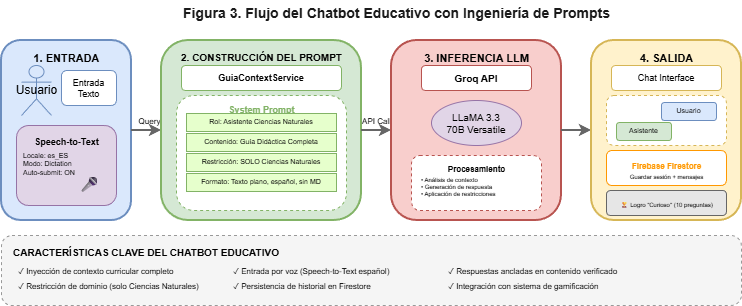

The diagram above was exported from draw.io. Its source (the exported page's mxGraphModel, read from the mxfile embedded in the PNG):
<mxGraphModel dx="1213" dy="828" grid="1" gridSize="10" guides="1" tooltips="1" connect="1" arrows="1" fold="1" page="1" pageScale="1" pageWidth="900" pageHeight="550" math="0" shadow="0">
  <root>
    <mxCell id="0" />
    <mxCell id="1" parent="0" />
    <mxCell id="title" parent="1" style="text;html=1;strokeColor=none;fillColor=none;align=center;verticalAlign=middle;fontSize=14;fontStyle=1;fontColor=#1a1a1a;" value="Figura 3. Flujo del Chatbot Educativo con Ingeniería de Prompts" vertex="1">
      <mxGeometry height="25" width="450" x="200" y="10" as="geometry" />
    </mxCell>
    <mxCell id="fase1" parent="1" style="rounded=1;whiteSpace=wrap;html=1;fillColor=#dae8fc;strokeColor=#6c8ebf;strokeWidth=2;" value="" vertex="1">
      <mxGeometry height="180" width="130" x="30" y="50" as="geometry" />
    </mxCell>
    <mxCell id="f1-label" parent="1" style="text;html=1;strokeColor=none;fillColor=none;align=center;fontSize=11;fontStyle=1;" value="1. ENTRADA" vertex="1">
      <mxGeometry height="15" width="80" x="55" y="55" as="geometry" />
    </mxCell>
    <mxCell id="user" parent="1" style="shape=umlActor;html=1;fillColor=#dae8fc;strokeColor=#6c8ebf;" value="Usuario" vertex="1">
      <mxGeometry height="50" width="30" x="50" y="75" as="geometry" />
    </mxCell>
    <mxCell id="text-input" parent="1" style="rounded=1;whiteSpace=wrap;html=1;fillColor=#fff;strokeColor=#6c8ebf;fontSize=9;" value="Entrada&#10;Texto" vertex="1">
      <mxGeometry height="35" width="55" x="90" y="80" as="geometry" />
    </mxCell>
    <mxCell id="stt-box" parent="1" style="rounded=1;whiteSpace=wrap;html=1;fillColor=#e1d5e7;strokeColor=#9673a6;" value="" vertex="1">
      <mxGeometry height="80" width="100" x="45" y="135" as="geometry" />
    </mxCell>
    <mxCell id="stt-label" parent="1" style="text;html=1;strokeColor=none;fillColor=none;align=center;fontSize=9;fontStyle=1;" value="Speech-to-Text" vertex="1">
      <mxGeometry height="12" width="70" x="60" y="140" as="geometry" />
    </mxCell>
    <mxCell id="stt-config" parent="1" style="text;html=1;strokeColor=none;fillColor=none;align=left;fontSize=7;" value="Locale: es_ES&#10;Modo: Dictation&#10;Auto-submit: ON" vertex="1">
      <mxGeometry height="35" width="85" x="50" y="155" as="geometry" />
    </mxCell>
    <mxCell id="mic-icon" parent="1" style="text;html=1;strokeColor=none;fillColor=none;align=center;fontSize=16;" value="🎤" vertex="1">
      <mxGeometry height="25" width="25" x="105" y="178" as="geometry" />
    </mxCell>
    <mxCell id="arrow1" edge="1" parent="1" style="endArrow=classic;html=1;strokeWidth=2;strokeColor=#666666;" value="">
      <mxGeometry height="50" relative="1" width="50" as="geometry">
        <mxPoint x="160" y="140" as="sourcePoint" />
        <mxPoint x="190" y="140" as="targetPoint" />
      </mxGeometry>
    </mxCell>
    <mxCell id="query-label" parent="1" style="text;html=1;strokeColor=none;fillColor=none;align=center;fontSize=8;" value="Query" vertex="1">
      <mxGeometry height="15" width="35" x="160" y="120" as="geometry" />
    </mxCell>
    <mxCell id="fase2" parent="1" style="rounded=1;whiteSpace=wrap;html=1;fillColor=#d5e8d4;strokeColor=#82b366;strokeWidth=2;" value="" vertex="1">
      <mxGeometry height="180" width="200" x="190" y="50" as="geometry" />
    </mxCell>
    <mxCell id="f2-label" parent="1" style="text;html=1;strokeColor=none;fillColor=none;align=center;fontSize=10;fontStyle=1;" value="2. CONSTRUCCIÓN DEL PROMPT" vertex="1">
      <mxGeometry height="15" width="170" x="205" y="55" as="geometry" />
    </mxCell>
    <mxCell id="guia-svc" parent="1" style="rounded=1;whiteSpace=wrap;html=1;fillColor=#fff;strokeColor=#82b366;fontSize=9;fontStyle=1;" value="GuiaContextService" vertex="1">
      <mxGeometry height="25" width="160" x="210" y="75" as="geometry" />
    </mxCell>
    <mxCell id="prompt-struct" parent="1" style="rounded=1;whiteSpace=wrap;html=1;fillColor=#fff;strokeColor=#82b366;dashed=1;" value="" vertex="1">
      <mxGeometry height="115" width="170" x="205" y="105" as="geometry" />
    </mxCell>
    <mxCell id="ps-title" parent="1" style="text;html=1;strokeColor=none;fillColor=none;align=center;fontSize=9;fontStyle=1;fontColor=#82b366;" value="System Prompt" vertex="1">
      <mxGeometry height="12" width="80" x="250" y="108" as="geometry" />
    </mxCell>
    <mxCell id="p1" parent="1" style="rounded=0;whiteSpace=wrap;html=1;fillColor=#e6ffcc;strokeColor=#82b366;fontSize=7;" value="Rol: Asistente Ciencias Naturales" vertex="1">
      <mxGeometry height="18" width="150" x="215" y="123" as="geometry" />
    </mxCell>
    <mxCell id="p2" parent="1" style="rounded=0;whiteSpace=wrap;html=1;fillColor=#e6ffcc;strokeColor=#82b366;fontSize=7;" value="Contenido: Guía Didáctica Completa" vertex="1">
      <mxGeometry height="18" width="150" x="215" y="143" as="geometry" />
    </mxCell>
    <mxCell id="p3" parent="1" style="rounded=0;whiteSpace=wrap;html=1;fillColor=#e6ffcc;strokeColor=#82b366;fontSize=7;" value="Restricción: SOLO Ciencias Naturales" vertex="1">
      <mxGeometry height="18" width="150" x="215" y="163" as="geometry" />
    </mxCell>
    <mxCell id="p4" parent="1" style="rounded=0;whiteSpace=wrap;html=1;fillColor=#e6ffcc;strokeColor=#82b366;fontSize=7;" value="Formato: Texto plano, español, sin MD" vertex="1">
      <mxGeometry height="18" width="150" x="215" y="183" as="geometry" />
    </mxCell>
    <mxCell id="arrow2" edge="1" parent="1" style="endArrow=classic;html=1;strokeWidth=2;strokeColor=#666666;" value="">
      <mxGeometry height="50" relative="1" width="50" as="geometry">
        <mxPoint x="390" y="140" as="sourcePoint" />
        <mxPoint x="420" y="140" as="targetPoint" />
      </mxGeometry>
    </mxCell>
    <mxCell id="api-label" parent="1" style="text;html=1;strokeColor=none;fillColor=none;align=center;fontSize=8;" value="API Call" vertex="1">
      <mxGeometry height="15" width="40" x="385" y="120" as="geometry" />
    </mxCell>
    <mxCell id="fase3" parent="1" style="rounded=1;whiteSpace=wrap;html=1;fillColor=#f8cecc;strokeColor=#b85450;strokeWidth=2;" value="" vertex="1">
      <mxGeometry height="180" width="170" x="420" y="50" as="geometry" />
    </mxCell>
    <mxCell id="f3-label" parent="1" style="text;html=1;strokeColor=none;fillColor=none;align=center;fontSize=11;fontStyle=1;" value="3. INFERENCIA LLM" vertex="1">
      <mxGeometry height="15" width="110" x="450" y="55" as="geometry" />
    </mxCell>
    <mxCell id="groq-api" parent="1" style="rounded=1;whiteSpace=wrap;html=1;fillColor=#fff;strokeColor=#b85450;fontSize=10;fontStyle=1;" value="Groq API" vertex="1">
      <mxGeometry height="25" width="110" x="450" y="75" as="geometry" />
    </mxCell>
    <mxCell id="llama" parent="1" style="ellipse;whiteSpace=wrap;html=1;fillColor=#e1d5e7;strokeColor=#9673a6;fontSize=10;" value="LLaMA 3.3&#10;70B Versatile" vertex="1">
      <mxGeometry height="45" width="90" x="460" y="110" as="geometry" />
    </mxCell>
    <mxCell id="process-box" parent="1" style="rounded=1;whiteSpace=wrap;html=1;fillColor=#fff;strokeColor=#b85450;dashed=1;" value="" vertex="1">
      <mxGeometry height="55" width="130" x="440" y="165" as="geometry" />
    </mxCell>
    <mxCell id="process-label" parent="1" style="text;html=1;strokeColor=none;fillColor=none;align=center;fontSize=8;fontStyle=1;" value="Procesamiento" vertex="1">
      <mxGeometry height="12" width="70" x="470" y="168" as="geometry" />
    </mxCell>
    <mxCell id="process-steps" parent="1" style="text;html=1;strokeColor=none;fillColor=none;align=left;fontSize=6;" value="• Análisis de contexto&#10;• Generación de respuesta&#10;• Aplicación de restricciones" vertex="1">
      <mxGeometry height="35" width="115" x="448" y="180" as="geometry" />
    </mxCell>
    <mxCell id="arrow3" edge="1" parent="1" style="endArrow=classic;html=1;strokeWidth=2;strokeColor=#666666;" value="">
      <mxGeometry height="50" relative="1" width="50" as="geometry">
        <mxPoint x="590" y="140" as="sourcePoint" />
        <mxPoint x="620" y="140" as="targetPoint" />
      </mxGeometry>
    </mxCell>
    <mxCell id="fase4" parent="1" style="rounded=1;whiteSpace=wrap;html=1;fillColor=#fff2cc;strokeColor=#d6b656;strokeWidth=2;" value="" vertex="1">
      <mxGeometry height="180" width="150" x="620" y="50" as="geometry" />
    </mxCell>
    <mxCell id="f4-label" parent="1" style="text;html=1;strokeColor=none;fillColor=none;align=center;fontSize=11;fontStyle=1;" value="4. SALIDA" vertex="1">
      <mxGeometry height="15" width="60" x="665" y="55" as="geometry" />
    </mxCell>
    <mxCell id="chat-ui" parent="1" style="rounded=1;whiteSpace=wrap;html=1;fillColor=#fff;strokeColor=#d6b656;fontSize=9;" value="Chat Interface" vertex="1">
      <mxGeometry height="25" width="110" x="640" y="75" as="geometry" />
    </mxCell>
    <mxCell id="msg-display" parent="1" style="rounded=1;whiteSpace=wrap;html=1;fillColor=#fff;strokeColor=#d6b656;dashed=1;" value="" vertex="1">
      <mxGeometry height="50" width="120" x="635" y="105" as="geometry" />
    </mxCell>
    <mxCell id="user-msg" parent="1" style="rounded=1;whiteSpace=wrap;html=1;fillColor=#dae8fc;strokeColor=#6c8ebf;fontSize=7;" value="Usuario" vertex="1">
      <mxGeometry height="18" width="55" x="690" y="112" as="geometry" />
    </mxCell>
    <mxCell id="bot-msg" parent="1" style="rounded=1;whiteSpace=wrap;html=1;fillColor=#d5e8d4;strokeColor=#82b366;fontSize=7;" value="Asistente" vertex="1">
      <mxGeometry height="18" width="55" x="645" y="132" as="geometry" />
    </mxCell>
    <mxCell id="firebase-box" parent="1" style="rounded=1;whiteSpace=wrap;html=1;fillColor=#fff;strokeColor=#FF9800;" value="" vertex="1">
      <mxGeometry height="35" width="120" x="635" y="160" as="geometry" />
    </mxCell>
    <mxCell id="fb-label" parent="1" style="text;html=1;strokeColor=none;fillColor=none;align=center;fontSize=8;fontStyle=1;fontColor=#FF9800;" value="Firebase Firestore" vertex="1">
      <mxGeometry height="12" width="80" x="655" y="165" as="geometry" />
    </mxCell>
    <mxCell id="fb-actions" parent="1" style="text;html=1;strokeColor=none;fillColor=none;align=center;fontSize=6;" value="Guardar sesión + mensajes" vertex="1">
      <mxGeometry height="12" width="100" x="645" y="177" as="geometry" />
    </mxCell>
    <mxCell id="achievement" parent="1" style="rounded=1;whiteSpace=wrap;html=1;fillColor=#e6e6e6;strokeColor=#666666;" value="" vertex="1">
      <mxGeometry height="25" width="120" x="635" y="200" as="geometry" />
    </mxCell>
    <mxCell id="ach-label" parent="1" style="text;html=1;strokeColor=none;fillColor=none;align=center;fontSize=6;" value="🏆 Logro &quot;Curioso&quot; (10 preguntas)" vertex="1">
      <mxGeometry height="15" width="110" x="640" y="205" as="geometry" />
    </mxCell>
    <mxCell id="summary" parent="1" style="rounded=1;whiteSpace=wrap;html=1;fillColor=#f5f5f5;strokeColor=#999999;dashed=1;" value="" vertex="1">
      <mxGeometry height="70" width="740" x="30" y="245" as="geometry" />
    </mxCell>
    <mxCell id="sum-title" parent="1" style="text;html=1;strokeColor=none;fillColor=none;align=left;fontSize=10;fontStyle=1;" value="CARACTERÍSTICAS CLAVE DEL CHATBOT EDUCATIVO" vertex="1">
      <mxGeometry height="15" width="300" x="40" y="250" as="geometry" />
    </mxCell>
    <mxCell id="feat1" parent="1" style="text;html=1;strokeColor=none;fillColor=none;align=left;fontSize=8;" value="✓ Inyección de contexto curricular completo" vertex="1">
      <mxGeometry height="12" width="180" x="45" y="270" as="geometry" />
    </mxCell>
    <mxCell id="feat2" parent="1" style="text;html=1;strokeColor=none;fillColor=none;align=left;fontSize=8;" value="✓ Restricción de dominio (solo Ciencias Naturales)" vertex="1">
      <mxGeometry height="12" width="200" x="45" y="285" as="geometry" />
    </mxCell>
    <mxCell id="feat3" parent="1" style="text;html=1;strokeColor=none;fillColor=none;align=left;fontSize=8;" value="✓ Entrada por voz (Speech-to-Text español)" vertex="1">
      <mxGeometry height="12" width="180" x="260" y="270" as="geometry" />
    </mxCell>
    <mxCell id="feat4" parent="1" style="text;html=1;strokeColor=none;fillColor=none;align=left;fontSize=8;" value="✓ Persistencia de historial en Firestore" vertex="1">
      <mxGeometry height="12" width="180" x="260" y="285" as="geometry" />
    </mxCell>
    <mxCell id="feat5" parent="1" style="text;html=1;strokeColor=none;fillColor=none;align=left;fontSize=8;" value="✓ Respuestas ancladas en contenido verificado" vertex="1">
      <mxGeometry height="12" width="200" x="475" y="270" as="geometry" />
    </mxCell>
    <mxCell id="feat6" parent="1" style="text;html=1;strokeColor=none;fillColor=none;align=left;fontSize=8;" value="✓ Integración con sistema de gamificación" vertex="1">
      <mxGeometry height="12" width="200" x="475" y="285" as="geometry" />
    </mxCell>
  </root>
</mxGraphModel>